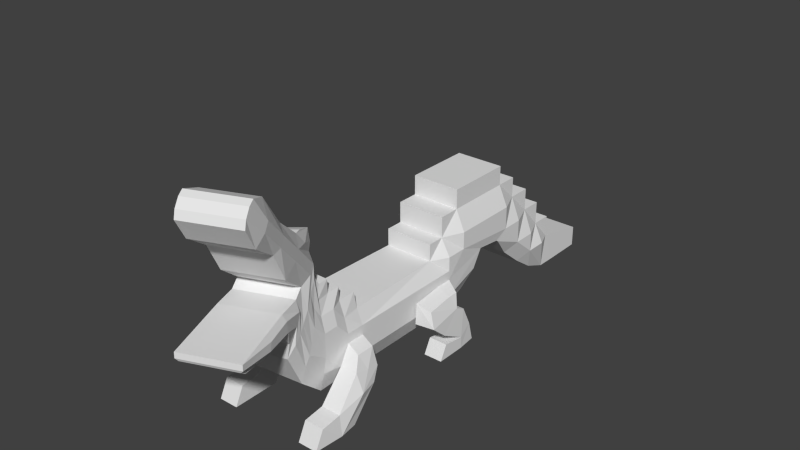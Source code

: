 # Source: croco.blend  (saved by Blender 2.69.0; exported with 4.5.12 LTS)
import bpy
from mathutils import Matrix  # noqa: F401  (used for matrix-valued properties, if any)

bpy.ops.wm.read_factory_settings(use_empty=True)
scene = bpy.context.scene
scene.name = 'Scene'

# ---- collections
col_collection_1 = bpy.data.collections.new('Collection 1'); scene.collection.children.link(col_collection_1)

# ---- world
world_world = bpy.data.worlds.new('World'); scene.world = world_world
world_world.color = (0.05088, 0.05088, 0.05088)
world_world.use_sun_shadow = False
world_world.sun_shadow_jitter_overblur = 0.0
world_world.cycles.sampling_method = 'MANUAL'
world_world.cycles.sample_map_resolution = 256

# ---- meshes
me_cube_001 = bpy.data.meshes.new('Cube.001')
me_cube_001.from_pydata([(0.976, 1.366, 0.5908), (0.976, -0.6999, 0.5908), (0.7077, 1.366, 1.0), (0.8035, -0.6999, 1.0), (0.976, 1.714, 0.5908), (0.976, 1.714, 1.0), (0.7077, 1.366, 1.499), (0.7077, 1.714, 1.499), (0.976, 2.146, 1.0), (0.976, 2.146, 1.499), (0.7077, 1.714, 2.101), (0.7077, 2.146, 2.101), (0.976, 3.515, 1.499), (0.7077, 3.515, 2.101), (0.7077, 2.146, 2.668), (0.7077, 3.515, 2.668), (0.7077, 3.965, 1.499), (0.7077, 3.965, 2.101), (0.976, 3.515, 0.8366), (0.976, 3.965, 0.8366), (0.7077, 4.445, 1.499), (0.7077, 4.445, 0.8366), (0.976, 3.965, 0.1487), (0.976, 4.445, 0.1487), (0.7077, 4.883, 0.8366), (0.7077, 4.883, 0.1487), (0.976, 4.445, -0.4188), (0.976, 4.883, -0.4188), (0.7077, 5.303, 0.1487), (0.7077, 5.303, -0.4956), (0.6994, 5.2, -1.469), (0.7077, 5.62, -1.469), (0.7077, 6.437, -0.8584), (0.7077, 6.437, -1.469), (0.976, -1.061, 0.5908), (0.8691, -1.061, 1.0), (0.7077, -0.6999, 1.428), (0.7077, -1.061, 1.428), (0.7077, -1.572, -0.7865), (0.976, -1.613, 0.5737), (0.976, -1.319, 0.5828), (0.7077, -1.279, -0.7774), (0.976, -1.3, -0.1933), (0.976, -1.319, 0.3156), (0.8691, -1.319, 1.42), (0.976, -1.319, 0.992), (0.976, 1.367, 0.3236), (0.976, -0.6992, 0.3236), (0.976, 1.715, 0.3236), (0.9103, 2.757, 0.6469), (0.9103, 3.279, 0.5695), (0.976, -1.06, 0.3236), (0.9103, 3.332, 0.5156), (0.7077, 3.782, -0.1723), (0.7077, 4.262, -0.7398), (0.7077, 4.7, -1.179), (0.976, 1.469, -0.1853), (0.976, -0.6807, -0.1853), (0.976, 1.733, -0.1853), (0.9103, 2.545, 0.138), (0.976, -1.042, -0.1853), (0.7077, 1.407, -0.7694), (0.7077, -0.6594, -0.7694), (0.7077, 1.755, -0.7694), (0.7077, 2.343, -0.4461), (0.7077, -1.021, -0.7694), (0.8691, -1.594, -0.2024), (0.976, -1.612, 0.3065), (0.8691, -1.613, 1.411), (0.976, -1.613, 0.9829), (0.7077, -1.067, 1.809), (0.7077, -1.325, 1.801), (0.7733, -1.619, 1.792), (0.7077, -1.331, 2.182), (0.7077, -1.529, 2.173), (0.7549, -2.043, -0.1974), (1.011, -1.954, 0.9413), (0.9185, -2.051, 0.3427), (1.02, -2.014, 0.6887), (0.8748, -1.77, 1.732), (0.9963, -1.86, 1.328), (0.8621, -1.688, 2.095), (0.6889, -1.619, 2.457), (0.927, -2.445, 0.8592), (1.047, -2.143, 1.631), (1.079, -2.356, 1.242), (1.08, -2.239, 1.452), (0.9015, -1.859, 2.192), (0.9971, -1.996, 1.905), (0.8564, -1.726, 2.451), (0.647, -1.621, 2.709), (1.064, -2.477, 1.356), (1.018, -2.26, 2.351), (1.136, -2.348, 1.752), (1.141, -2.276, 2.097), (0.8844, -1.827, 2.669), (0.9057, -2.063, 2.504), (0.8147, -1.706, 2.864), (0.5792, -1.631, 3.058), (1.172, -2.329, 3.427), (1.186, -2.567, 3.1), (1.102, -2.208, 3.622), (0.8252, -2.06, 3.842), (1.422, -2.781, 4.106), (1.388, -2.919, 3.993), (1.353, -2.659, 4.3), (1.124, -2.582, 4.495), (1.687, -3.242, 4.803), (1.681, -3.432, 4.54), (1.617, -3.121, 4.997), (1.404, -3.072, 5.441), (1.804, -3.646, 5.371), (1.831, -3.692, 5.158), (1.734, -3.525, 5.566), (1.665, -3.403, 5.648), (1.191, -2.7, 1.706), (1.289, -2.747, 2.398), (1.372, -2.694, 1.931), (1.389, -2.722, 2.243), (1.573, -3.366, 1.809), (1.591, -3.275, 2.392), (1.714, -3.29, 2.027), (1.691, -3.25, 2.237), (1.887, -3.914, 2.01), (2.028, -4.037, 2.383), (1.954, -4.031, 2.148), (2.029, -4.039, 2.228), (1.38, 1.367, 0.182), (1.38, 1.569, 0.182), (1.52, 1.469, -0.1853), (1.396, 1.587, -0.1853), (1.033, 0.7145, 0.269), (1.033, 0.6839, -0.3227), (1.437, 0.7728, 0.1275), (1.577, 0.7423, -0.3227), (0.976, 1.673, -0.3228), (1.52, 1.673, -0.3228), (1.033, 1.059, -0.7186), (1.577, 1.059, -0.7186), (0.976, 1.866, -0.9035), (1.52, 1.866, -0.9035), (1.033, 1.573, -1.129), (1.577, 1.573, -1.129), (0.976, 1.968, -1.46), (1.52, 1.968, -1.46), (1.033, 1.571, -1.462), (1.577, 1.571, -1.462), (1.033, 1.116, -1.039), (1.577, 1.116, -1.039), (1.033, 0.9616, -1.459), (1.577, 0.9616, -1.459), (1.407, -0.7923, 0.231), (1.407, -1.153, 0.231), (1.54, -0.7737, -0.2778), (1.578, -1.042, -0.1853), (1.077, -1.328, -0.08735), (1.077, -0.9486, -0.5962), (1.077, -1.31, -0.5962), (1.568, -1.328, -0.08735), (1.643, -0.9486, -0.5962), (1.759, -1.31, -0.5962), (1.077, -1.819, -0.8781), (1.077, -1.456, -1.455), (1.077, -1.817, -1.455), (1.643, -1.819, -0.8781), (1.643, -1.456, -1.455), (1.711, -1.817, -1.455), (1.077, -2.223, -0.9521), (1.077, -2.396, -1.458), (1.643, -2.223, -0.9521), (1.643, -2.396, -1.458), (0.7632, -1.828, 3.45), (0.1049, -1.763, 3.058), (0.3509, -2.193, 3.842), (0.2279, -1.978, 3.45), (0.5481, -1.576, 3.252), (0.7508, -1.93, 3.832), (0.5833, -1.638, 3.668), (0.09862, -1.752, 3.249), (0.2728, -2.056, 3.786), (0.1338, -1.814, 3.621), (-0.976, 1.366, 0.5908), (-0.976, -0.6999, 0.5908), (-0.7077, 1.366, 1.0), (-0.8035, -0.6999, 1.0), (-0.976, 1.714, 0.5908), (-0.976, 1.714, 1.0), (-0.7077, 1.366, 1.499), (-0.7077, 1.714, 1.499), (-0.976, 2.146, 1.0), (-0.976, 2.146, 1.499), (-0.7077, 1.714, 2.101), (-0.7077, 2.146, 2.101), (-0.976, 3.515, 1.499), (-0.7077, 3.515, 2.101), (-0.7077, 2.146, 2.668), (-0.7077, 3.515, 2.668), (-0.7077, 3.965, 1.499), (-0.7077, 3.965, 2.101), (-0.976, 3.515, 0.8366), (-0.976, 3.965, 0.8366), (-0.7077, 4.445, 1.499), (-0.7077, 4.445, 0.8366), (-0.976, 3.965, 0.1487), (-0.976, 4.445, 0.1487), (-0.7077, 4.883, 0.8366), (-0.7077, 4.883, 0.1487), (-0.976, 4.445, -0.4188), (-0.976, 4.883, -0.4188), (-0.7077, 5.303, 0.1487), (-0.7077, 5.303, -0.4956), (-0.6994, 5.2, -1.469), (-0.7077, 5.62, -1.469), (-0.7077, 6.437, -0.8584), (-0.7077, 6.437, -1.469), (-0.976, -1.061, 0.5908), (-0.8691, -1.061, 1.0), (-0.7077, -0.6999, 1.428), (-0.7077, -1.061, 1.428), (-0.0001338, -1.572, -0.7865), (-0.7077, -1.572, -0.7865), (-0.976, -1.613, 0.5737), (-0.976, -1.319, 0.5828), (-0.7077, -1.279, -0.7774), (-0.0001338, -1.279, -0.7774), (-0.976, -1.3, -0.1933), (-0.976, -1.319, 0.3156), (-0.8691, -1.319, 1.42), (-0.976, -1.319, 0.992), (-0.976, 1.367, 0.3236), (-0.976, -0.6992, 0.3236), (-0.976, 1.715, 0.3236), (-0.9103, 2.757, 0.6469), (-0.9103, 3.279, 0.5695), (-0.976, -1.06, 0.3236), (-0.9103, 3.332, 0.5156), (-0.7077, 3.782, -0.1723), (-0.7077, 4.262, -0.7398), (-0.7077, 4.7, -1.179), (-0.976, 1.469, -0.1853), (-0.976, -0.6807, -0.1853), (-0.976, 1.733, -0.1853), (-0.9103, 2.545, 0.138), (-0.976, -1.042, -0.1853), (-0.7077, 1.407, -0.7694), (-0.7077, -0.6594, -0.7694), (-0.7077, 1.755, -0.7694), (-0.7077, 2.343, -0.4461), (-0.7077, -1.021, -0.7694), (-0.8691, -1.594, -0.2024), (-0.976, -1.612, 0.3065), (-0.8691, -1.613, 1.411), (-0.976, -1.613, 0.9829), (-0.7077, -1.067, 1.809), (-0.7077, -1.325, 1.801), (-0.7733, -1.619, 1.792), (-0.7077, -1.331, 2.182), (-0.0001338, -1.331, 2.182), (-0.7077, -1.529, 2.173), (-0.0001338, -1.529, 2.173), (0.05118, -2.096, -0.1974), (-0.6522, -2.15, -0.1974), (-0.9298, -2.1, 0.9413), (-0.8095, -2.182, 0.3427), (-0.9204, -2.161, 0.6887), (-0.8533, -1.901, 1.732), (-0.9443, -2.007, 1.328), (-0.866, -1.819, 2.095), (-0.7182, -1.725, 2.457), (-0.0148, -1.672, 2.457), (0.2383, -2.559, 0.8592), (-0.4502, -2.673, 0.8592), (-0.8062, -2.46, 1.631), (-0.6357, -2.639, 1.242), (-0.7738, -2.555, 1.452), (-0.8045, -2.141, 2.192), (-0.8562, -2.313, 1.905), (-0.8496, -2.009, 2.451), (-0.7302, -1.849, 2.709), (-0.04169, -1.735, 2.709), (0.4066, -2.66, 1.356), (-0.2504, -2.844, 1.356), (0.293, -2.462, 2.351), (-0.432, -2.664, 2.351), (-0.464, -2.807, 1.752), (-0.5053, -2.735, 2.097), (-0.762, -2.287, 2.669), (-0.5445, -2.468, 2.504), (0.1805, -2.265, 2.504), (-0.8317, -2.165, 2.864), (-0.7351, -1.997, 3.058), (-0.07808, -1.814, 3.058), (-0.4745, -2.789, 3.427), (-0.25, -2.968, 3.1), (0.468, -2.767, 3.1), (-0.5442, -2.667, 3.622), (-0.4891, -2.427, 3.842), (0.168, -2.244, 3.842), (-0.2101, -3.236, 4.106), (-0.04842, -3.32, 3.993), (0.6695, -3.119, 3.993), (-0.2798, -3.114, 4.3), (-0.1902, -2.949, 4.495), (0.4668, -2.765, 4.495), (0.05431, -3.698, 4.803), (0.2453, -3.833, 4.54), (0.9632, -3.632, 4.54), (-0.01532, -3.576, 4.997), (0.09018, -3.438, 5.441), (0.7472, -3.255, 5.441), (0.3679, -4.047, 5.371), (1.086, -3.846, 5.371), (0.3943, -4.093, 5.158), (1.112, -3.893, 5.158), (0.2983, -3.925, 5.566), (1.016, -3.725, 5.566), (0.2288, -3.804, 5.648), (0.9468, -3.604, 5.648), (0.5342, -2.883, 1.706), (-0.1228, -3.066, 1.706), (0.5709, -2.947, 2.398), (-0.1471, -3.147, 2.398), (-0.2599, -3.149, 1.931), (-0.2436, -3.178, 2.243), (0.9155, -3.549, 1.809), (0.2585, -3.732, 1.809), (0.8732, -3.475, 2.392), (0.1553, -3.675, 2.392), (0.08141, -3.745, 2.027), (0.05876, -3.706, 2.237), (1.229, -4.097, 2.01), (0.5724, -4.28, 2.01), (1.309, -4.237, 2.383), (0.5915, -4.437, 2.383), (0.6396, -4.398, 2.148), (1.297, -4.214, 2.148), (0.5931, -4.44, 2.228), (1.311, -4.24, 2.228), (-1.38, 1.367, 0.182), (-1.38, 1.569, 0.182), (-1.52, 1.469, -0.1853), (-1.396, 1.587, -0.1853), (-1.033, 0.7145, 0.269), (-1.033, 0.6839, -0.3227), (-1.437, 0.7728, 0.1275), (-1.577, 0.7423, -0.3227), (-0.976, 1.673, -0.3228), (-1.52, 1.673, -0.3228), (-1.033, 1.059, -0.7186), (-1.577, 1.059, -0.7186), (-0.976, 1.866, -0.9035), (-1.52, 1.866, -0.9035), (-1.033, 1.573, -1.129), (-1.577, 1.573, -1.129), (-0.976, 1.968, -1.46), (-1.52, 1.968, -1.46), (-1.033, 1.571, -1.462), (-1.577, 1.571, -1.462), (-1.033, 1.116, -1.039), (-1.577, 1.116, -1.039), (-1.033, 0.9616, -1.459), (-1.577, 0.9616, -1.459), (-1.407, -0.7923, 0.231), (-1.407, -1.153, 0.231), (-1.54, -0.7737, -0.2778), (-1.578, -1.042, -0.1853), (-1.077, -1.328, -0.08735), (-1.077, -0.9486, -0.5962), (-1.077, -1.31, -0.5962), (-1.568, -1.328, -0.08735), (-1.643, -0.9486, -0.5962), (-1.759, -1.31, -0.5962), (-1.077, -1.819, -0.8781), (-1.077, -1.456, -1.455), (-1.077, -1.817, -1.455), (-1.643, -1.819, -0.8781), (-1.643, -1.456, -1.455), (-1.711, -1.817, -1.455), (-1.077, -2.223, -0.9521), (-1.077, -2.396, -1.458), (-1.643, -2.223, -0.9521), (-1.643, -2.396, -1.458), (-0.673, -2.229, 3.45), (-0.2608, -1.865, 3.058), (-0.01474, -2.295, 3.842), (0.04494, -2.029, 3.45), (-0.1378, -2.08, 3.45), (-0.7662, -1.943, 3.252), (-0.5635, -2.297, 3.832), (-0.731, -2.004, 3.668), (-0.267, -1.854, 3.249), (-0.09287, -2.158, 3.786), (-0.2318, -1.916, 3.621)], [], [(2, 3, 1, 0), (60, 51, 43, 42), (2, 0, 4, 5), (2, 5, 7, 6), (7, 5, 8, 9), (18, 12, 9, 8), (4, 8, 5), (7, 9, 11, 10), (11, 9, 12, 13), (13, 12, 16, 17), (11, 13, 15, 14), (26, 23, 22), (16, 12, 18, 19), (16, 19, 21, 20), (1, 34, 51, 47), (21, 19, 22, 23), (21, 23, 25, 24), (25, 23, 26, 27), (25, 27, 29, 28), (27, 26, 30), (25, 28, 209, 206), (29, 27, 30, 31), (29, 31, 33, 32), (1, 3, 35, 34), (35, 3, 36, 37), (7, 10, 191, 188), (38, 66, 77, 75), (67, 39, 76, 78), (51, 34, 40, 43), (34, 35, 45, 40), (68, 44, 71, 72), (35, 37, 44, 45), (42, 43, 67, 66), (45, 44, 68, 69), (26, 54, 55, 30), (19, 18, 22), (22, 18, 52, 53), (65, 60, 42, 41), (152, 51, 155, 158), (18, 8, 49, 50), (4, 0, 46, 48), (8, 4, 48, 49), (0, 1, 47, 46), (26, 22, 53, 54), (52, 18, 50), (57, 60, 65, 62), (129, 134, 138, 136), (49, 48, 58, 59), (46, 47, 57, 56), (58, 56, 61, 63), (59, 58, 63, 64), (56, 57, 62, 61), (224, 41, 38, 219), (41, 42, 66, 38), (43, 40, 39, 67), (40, 45, 69, 39), (39, 69, 80, 76), (44, 37, 70, 71), (73, 257, 259, 74), (72, 71, 73, 74), (256, 257, 254), (80, 79, 87, 88), (75, 77, 85, 83), (78, 76, 84, 86), (79, 81, 89, 87), (76, 80, 88, 84), (72, 74, 82, 81), (74, 259, 269, 82), (219, 38, 75, 260), (66, 67, 78, 77), (69, 68, 79, 80), (68, 72, 81, 79), (85, 86, 94, 93), (270, 83, 91, 280), (90, 279, 291, 172, 98), (81, 82, 90, 89), (82, 269, 279, 90), (260, 75, 83, 270), (77, 78, 86, 85), (96, 288, 282, 92), (174, 385, 297, 173), (94, 92, 116, 118), (92, 282, 320, 116), (97, 98, 171, 102, 101), (84, 88, 96, 92), (87, 89, 97, 95), (86, 84, 92, 94), (83, 85, 93, 91), (88, 87, 95, 96), (89, 90, 98, 97), (102, 173, 297, 303, 106), (101, 102, 106, 105), (95, 97, 101, 99), (288, 96, 100, 294), (96, 95, 99, 100), (106, 303, 309, 110), (105, 106, 110, 109), (99, 101, 105, 103), (294, 100, 104, 300), (100, 99, 103, 104), (110, 309, 317, 114), (109, 110, 114, 113), (103, 105, 109, 107), (300, 104, 108, 306), (104, 103, 107, 108), (313, 112, 111, 311), (311, 111, 113, 315), (315, 113, 114, 317), (107, 109, 113, 111), (306, 108, 112, 313), (108, 107, 111, 112), (118, 116, 120, 122), (116, 320, 326, 120), (91, 93, 117, 115), (280, 91, 115, 318), (93, 94, 118, 117), (122, 120, 124, 126), (120, 326, 332, 124), (115, 117, 121, 119), (318, 115, 119, 324), (117, 118, 122, 121), (126, 337, 335, 125), (125, 335, 330, 123), (124, 332, 337, 126), (119, 121, 125, 123), (324, 119, 123, 330), (121, 122, 126, 125), (128, 127, 129, 130), (58, 48, 128, 130), (56, 58, 130, 129), (48, 46, 127, 128), (131, 132, 134, 133), (127, 46, 131, 133), (129, 127, 133, 134), (46, 56, 132, 131), (136, 138, 142, 140), (132, 56, 135, 137), (134, 132, 137, 138), (56, 129, 136, 135), (140, 142, 146, 144), (137, 135, 139, 141), (138, 137, 141, 142), (135, 136, 140, 139), (143, 144, 146, 145), (141, 139, 143, 145), (141, 145, 149, 147), (139, 140, 144, 143), (148, 147, 149, 150), (146, 142, 148, 150), (145, 146, 150, 149), (142, 141, 147, 148), (151, 152, 154, 153), (57, 153, 159, 156), (47, 51, 152, 151), (57, 47, 151, 153), (158, 155, 161, 164), (156, 159, 165, 162), (154, 152, 158, 160), (153, 154, 160, 159), (51, 60, 157, 155), (60, 57, 156, 157), (163, 166, 170, 168), (163, 162, 165, 166), (160, 158, 164, 166), (159, 160, 166, 165), (155, 157, 163, 161), (157, 156, 162, 163), (167, 168, 170, 169), (164, 161, 167, 169), (166, 164, 169, 170), (161, 163, 168, 167), (174, 173, 179, 180), (172, 174, 180, 178), (172, 291, 385, 174), (177, 180, 179, 176), (175, 178, 180, 177), (173, 102, 176, 179), (98, 172, 178, 175), (171, 98, 175, 177), (102, 171, 177, 176), (183, 181, 182, 184), (243, 225, 226, 234), (6, 7, 188, 187), (183, 186, 185, 181), (2, 6, 187, 183), (183, 187, 188, 186), (188, 190, 189, 186), (3, 2, 183, 184), (199, 189, 190, 193), (185, 186, 189), (36, 3, 184, 217), (188, 191, 192, 190), (192, 194, 193, 190), (36, 217, 218, 37), (194, 198, 197, 193), (16, 20, 201, 197), (192, 195, 196, 194), (17, 16, 197, 198), (13, 17, 198, 194), (15, 13, 194, 196), (207, 203, 204), (197, 200, 199, 193), (197, 201, 202, 200), (182, 230, 234, 215), (14, 15, 196, 195), (11, 14, 195, 192), (202, 204, 203, 200), (202, 205, 206, 204), (24, 25, 206, 205), (10, 11, 192, 191), (206, 208, 207, 204), (206, 209, 210, 208), (208, 211, 207), (21, 24, 205, 202), (20, 21, 202, 201), (210, 212, 211, 208), (210, 213, 214, 212), (28, 29, 210, 209), (182, 215, 216, 184), (70, 37, 218, 253), (216, 218, 217, 184), (71, 70, 253, 254), (220, 261, 263, 249), (250, 264, 262, 221), (234, 226, 222, 215), (215, 222, 228, 216), (251, 255, 254, 227), (216, 228, 227, 218), (225, 249, 250, 226), (228, 252, 251, 227), (207, 211, 238, 237), (200, 203, 199), (203, 236, 235, 199), (248, 223, 225, 243), (363, 369, 366, 234), (199, 233, 232, 189), (185, 231, 229, 181), (189, 232, 231, 185), (181, 229, 230, 182), (59, 242, 232, 49), (50, 49, 232, 233), (50, 233, 235, 52), (53, 52, 235, 236), (207, 237, 236, 203), (235, 233, 199), (54, 53, 236, 237), (240, 245, 248, 243), (55, 54, 237, 238), (340, 347, 349, 345), (232, 242, 241, 231), (229, 239, 240, 230), (55, 238, 211, 30), (31, 30, 211, 212), (33, 31, 212, 214), (32, 33, 214, 213), (29, 32, 213, 210), (241, 246, 244, 239), (242, 247, 246, 241), (239, 244, 245, 240), (224, 219, 220, 223), (223, 220, 249, 225), (226, 250, 221, 222), (222, 221, 252, 228), (71, 254, 257), (221, 262, 266, 252), (227, 254, 253, 218), (256, 258, 259, 257), (255, 258, 256, 254), (73, 71, 257), (266, 276, 275, 265), (261, 271, 273, 263), (264, 274, 272, 262), (265, 275, 277, 267), (262, 272, 276, 266), (255, 267, 268, 258), (258, 268, 269, 259), (219, 260, 261, 220), (249, 263, 264, 250), (252, 266, 265, 251), (251, 265, 267, 255), (273, 284, 285, 274), (270, 280, 281, 271), (278, 290, 383, 291, 279), (267, 277, 278, 268), (268, 278, 279, 269), (260, 270, 271, 261), (263, 273, 274, 264), (287, 283, 282, 288), (386, 384, 297, 385), (285, 323, 321, 283), (283, 321, 320, 282), (289, 295, 296, 382, 290), (272, 283, 287, 276), (275, 286, 289, 277), (274, 285, 283, 272), (271, 281, 284, 273), (276, 287, 286, 275), (277, 289, 290, 278), (296, 302, 303, 297, 384), (295, 301, 302, 296), (286, 292, 295, 289), (288, 294, 293, 287), (287, 293, 292, 286), (302, 308, 309, 303), (301, 307, 308, 302), (292, 298, 301, 295), (294, 300, 299, 293), (293, 299, 298, 292), (308, 316, 317, 309), (307, 314, 316, 308), (298, 304, 307, 301), (300, 306, 305, 299), (299, 305, 304, 298), (313, 311, 310, 312), (311, 315, 314, 310), (315, 317, 316, 314), (304, 310, 314, 307), (306, 313, 312, 305), (305, 312, 310, 304), (323, 329, 327, 321), (321, 327, 326, 320), (281, 319, 322, 284), (280, 318, 319, 281), (284, 322, 323, 285), (329, 336, 333, 327), (327, 333, 332, 326), (319, 325, 328, 322), (318, 324, 325, 319), (322, 328, 329, 323), (336, 334, 335, 337), (334, 331, 330, 335), (333, 336, 337, 332), (325, 331, 334, 328), (324, 330, 331, 325), (328, 334, 336, 329), (339, 341, 340, 338), (241, 341, 339, 231), (239, 340, 341, 241), (231, 339, 338, 229), (342, 344, 345, 343), (338, 344, 342, 229), (340, 345, 344, 338), (229, 342, 343, 239), (347, 351, 353, 349), (343, 348, 346, 239), (345, 349, 348, 343), (239, 346, 347, 340), (351, 355, 357, 353), (348, 352, 350, 346), (349, 353, 352, 348), (346, 350, 351, 347), (354, 356, 357, 355), (352, 356, 354, 350), (352, 358, 360, 356), (350, 354, 355, 351), (359, 361, 360, 358), (357, 361, 359, 353), (356, 360, 361, 357), (353, 359, 358, 352), (362, 364, 365, 363), (240, 367, 370, 364), (230, 362, 363, 234), (240, 364, 362, 230), (369, 375, 372, 366), (367, 373, 376, 370), (365, 371, 369, 363), (364, 370, 371, 365), (234, 366, 368, 243), (243, 368, 367, 240), (374, 379, 381, 377), (374, 377, 376, 373), (371, 377, 375, 369), (370, 376, 377, 371), (366, 372, 374, 368), (368, 374, 373, 367), (378, 380, 381, 379), (375, 380, 378, 372), (377, 381, 380, 375), (372, 378, 379, 374), (386, 392, 391, 384), (383, 390, 392, 386), (383, 386, 385, 291), (389, 388, 391, 392), (387, 389, 392, 390), (384, 391, 388, 296), (290, 387, 390, 383), (382, 389, 387, 290), (296, 388, 389, 382), (64, 247, 242, 59), (64, 63, 246, 247), (61, 244, 246, 63), (61, 62, 245, 244), (65, 248, 245, 62), (223, 248, 224), (41, 224, 65), (248, 65, 224)])
_uv = me_cube_001.uv_layers.new(name='UVMap')
_uv.uv.foreach_set('vector', [0.6952, -0.8767, 0.1379, 0.4324, -0.1278, 0.3332, 0.426, -0.9694, -0.7115, 0.3389, -0.3938, 0.4883, -0.4681, 0.6489, -0.7858, 0.4996, 0.6952, -0.8767, 0.426, -0.9694, 0.5193, -1.189, 0.7787, -1.078, 0.6952, -0.8767, 0.7787, -1.078, 1.105, -0.9613, 1.011, -0.7418, 1.105, -0.9613, 0.7787, -1.078, 0.8946, -1.351, 1.211, -1.216, 1.158, -2.257, 1.578, -2.078, 1.211, -1.216, 0.8946, -1.351, 0.5193, -1.189, 0.8946, -1.351, 0.7787, -1.078, 1.105, -0.9613, 1.211, -1.216, 1.602, -1.071, 1.486, -0.7985, 1.602, -1.071, 1.211, -1.216, 1.578, -2.078, 1.969, -1.934, 1.969, -1.934, 1.578, -2.078, 1.708, -2.38, 2.09, -2.217, 1.602, -1.071, 1.969, -1.934, 2.329, -1.78, 1.962, -0.9174, 0.6112, -3.183, 0.971, -3.03, 0.8423, -2.727, 1.708, -2.38, 1.578, -2.078, 1.158, -2.257, 1.278, -2.541, 1.708, -2.38, 1.278, -2.541, 1.417, -2.862, 1.837, -2.683, -0.1278, 0.3332, -0.2246, 0.5609, -0.3938, 0.4883, -0.297, 0.2605, 1.417, -2.862, 1.278, -2.541, 0.8423, -2.727, 0.971, -3.03, 1.417, -2.862, 0.971, -3.03, 1.098, -3.324, 1.534, -3.138, 1.098, -3.324, 0.971, -3.03, 0.6112, -3.183, 0.7286, -3.46, 1.098, -3.324, 0.7286, -3.46, 0.8023, -3.763, 1.211, -3.589, 0.7286, -3.46, 0.6112, -3.183, 0.158, -3.962, 5.319, -1.53, 5.609, -1.53, 5.609, -0.5546, 5.319, -0.5545, 0.8023, -3.763, 0.7286, -3.46, 0.158, -3.962, 0.2703, -4.226, 0.8023, -3.763, 0.2703, -4.226, 0.4895, -4.742, 0.8763, -4.577, -0.1278, 0.3332, 0.1379, 0.4324, 0.03872, 0.6645, -0.2246, 0.5609, 0.03872, 0.6645, 0.1379, 0.4324, 0.4127, 0.5417, 0.3159, 0.7694, 4.795, 5.227, 4.381, 5.224, 4.381, 4.257, 4.795, 4.26, -1.225, 0.4928, -0.8663, 0.675, -0.6453, 1.114, -0.9795, 0.9522, -0.5526, 0.8315, -0.3834, 0.9042, -0.2429, 1.221, -0.4196, 1.191, -0.3938, 0.4883, -0.2246, 0.5609, -0.2989, 0.7216, -0.4681, 0.6489, -0.2246, 0.5609, 0.03872, 0.6645, -0.03949, 0.8323, -0.2989, 0.7216, 0.1513, 1.123, 0.2357, 0.9408, 0.482, 1.037, 0.3951, 1.224, 0.03872, 0.6645, 0.3159, 0.7694, 0.2357, 0.9408, -0.03949, 0.8323, -0.7858, 0.4996, -0.4681, 0.6489, -0.5526, 0.8315, -0.8663, 0.675, -0.03949, 0.8323, 0.2357, 0.9408, 0.1513, 1.123, -0.1239, 1.015, 0.6112, -3.183, 0.3685, -3.173, 0.2073, -3.568, 0.158, -3.962, 1.278, -2.541, 1.158, -2.257, 0.8423, -2.727, 0.8423, -2.727, 1.158, -2.257, 0.9077, -2.234, 0.5996, -2.717, -1.066, 0.1496, -0.7115, 0.3389, -0.7858, 0.4996, -1.141, 0.3102, 5.097, 2.8, 5.383, 2.73, 5.338, 3.024, 5.003, 3.026, 1.158, -2.257, 0.8946, -1.351, 0.8367, -1.835, 0.9278, -2.186, 0.5193, -1.189, 0.426, -0.9694, 0.2568, -1.042, 0.3501, -1.262, 0.8946, -1.351, 0.5193, -1.189, 0.3501, -1.262, 0.8367, -1.835, 0.426, -0.9694, -0.1278, 0.3332, -0.297, 0.2605, 0.2568, -1.042, 0.6112, -3.183, 0.8423, -2.727, 0.5996, -2.717, 0.3685, -3.173, 0.9077, -2.234, 1.158, -2.257, 0.9278, -2.186, -0.6147, 0.1112, -0.7115, 0.3389, -1.066, 0.1496, -0.9695, -0.07813, -0.3641, 3.841, 0.1471, 3.839, -0.01468, 4.148, -0.483, 3.96, 0.8367, -1.835, 0.3501, -1.262, 0.03243, -1.411, 0.4573, -1.84, 0.2568, -1.042, -0.297, 0.2605, -0.6147, 0.1112, -0.0384, -1.244, 0.03243, -1.411, -0.0384, -1.244, -0.4157, -1.381, -0.3224, -1.6, 0.4573, -1.84, 0.03243, -1.411, -0.3224, -1.6, 0.0403, -1.884, -0.0384, -1.244, -0.6147, 0.1112, -0.9695, -0.07813, -0.4157, -1.381, 2.818, 0.3726, 3.306, 0.372, 3.306, 0.5741, 2.818, 0.5746, -1.141, 0.3102, -0.7858, 0.4996, -0.8663, 0.675, -1.225, 0.4928, -0.4681, 0.6489, -0.2989, 0.7216, -0.3834, 0.9042, -0.5526, 0.8315, -0.2989, 0.7216, -0.03949, 0.8323, -0.1239, 1.015, -0.3834, 0.9042, -0.3834, 0.9042, -0.1239, 1.015, 0.02765, 1.265, -0.2429, 1.221, 0.2357, 0.9408, 0.3159, 0.7694, 0.5563, 0.8762, 0.482, 1.037, 1.261, 4.515, 1.261, 5.003, 1.124, 5.003, 1.124, 4.515, 0.3951, 1.224, 0.482, 1.037, 0.7218, 1.143, 0.6628, 1.266, 5.383, 3.587, 5.383, 3.101, 5.643, 3.59, 0.02765, 1.265, 0.3123, 1.31, 0.5791, 1.492, 0.3573, 1.507, -0.9795, 0.9522, -0.6453, 1.114, -0.1625, 1.561, -0.4238, 1.503, -0.4196, 1.191, -0.2429, 1.221, 0.1422, 1.529, 0.001683, 1.543, 0.3123, 1.31, 0.5648, 1.355, 0.7806, 1.475, 0.5791, 1.492, -0.2429, 1.221, 0.02765, 1.265, 0.3573, 1.507, 0.1422, 1.529, 0.3951, 1.224, 0.6628, 1.266, 0.8194, 1.398, 0.5648, 1.355, 3.534, -2.32, 3.059, -2.218, 2.999, -2.418, 3.476, -2.515, 3.039, 0.9861, 3.519, 1.047, 3.455, 1.429, 2.974, 1.365, -0.8663, 0.675, -0.5526, 0.8315, -0.4196, 1.191, -0.6453, 1.114, -0.1239, 1.015, 0.1513, 1.123, 0.3123, 1.31, 0.02765, 1.265, 0.1513, 1.123, 0.3951, 1.224, 0.5648, 1.355, 0.3123, 1.31, -0.1625, 1.561, 0.001683, 1.543, 0.3985, 1.745, 0.1607, 1.697, 2.963, 2.078, 3.44, 2.143, 3.484, 2.492, 3.023, 2.426, 3.414, -2.678, 2.942, -2.589, 2.864, -2.823, 2.991, -2.845, 3.32, -2.902, 3.635, -2.304, 3.476, -2.515, 3.414, -2.678, 3.58, -2.545, 3.476, -2.515, 2.999, -2.418, 2.942, -2.589, 3.414, -2.678, 2.974, 1.365, 3.455, 1.429, 3.44, 2.143, 2.963, 2.078, -0.6453, 1.114, -0.4196, 1.191, 0.001683, 1.543, -0.1625, 1.561, 4.313, 0.7347, 3.809, 0.8604, 3.811, 0.7088, 4.315, 0.5831, 3.004, -3.144, 2.877, -3.122, 2.889, -3.421, 3.016, -3.443, 0.3985, 1.745, 0.5684, 1.795, 0.4579, 2.134, 0.3627, 2.083, 4.315, 0.5831, 3.811, 0.7088, 3.812, 0.3224, 4.311, 0.1979, 3.499, -2.813, 3.32, -2.902, 3.375, -3.208, 3.345, -3.499, 3.549, -3.406, 0.1422, 1.529, 0.3573, 1.507, 0.7225, 1.706, 0.5684, 1.795, 0.5791, 1.492, 0.7806, 1.475, 1.05, 1.571, 0.8912, 1.6, 0.001683, 1.543, 0.1422, 1.529, 0.5684, 1.795, 0.3985, 1.745, -0.4238, 1.503, -0.1625, 1.561, 0.1607, 1.697, -0.1223, 1.666, 0.3573, 1.507, 0.5791, 1.492, 0.8912, 1.6, 0.7225, 1.706, 3.58, -2.545, 3.414, -2.678, 3.32, -2.902, 3.499, -2.813, 3.345, -3.499, 3.016, -3.443, 2.889, -3.421, 2.96, -3.947, 3.416, -4.025, 3.549, -3.406, 3.345, -3.499, 3.416, -4.025, 3.589, -3.935, 0.8912, 1.6, 1.05, 1.571, 1.385, 2.112, 1.227, 2.141, 4.548, -2.635, 4.548, -3.154, 4.948, -3.246, 4.948, -2.733, 0.7225, 1.706, 0.8912, 1.6, 1.227, 2.141, 0.9547, 2.203, 3.416, -4.025, 2.96, -3.947, 2.981, -4.663, 3.437, -4.742, 3.589, -3.935, 3.416, -4.025, 3.437, -4.742, 3.635, -4.48, 1.227, 2.141, 1.385, 2.112, 1.685, 2.597, 1.527, 2.626, -3.341, 4.236, -3.341, 4.745, -3.94, 4.855, -3.94, 4.346, 0.9547, 2.203, 1.227, 2.141, 1.527, 2.626, 1.419, 2.68, 4.903, 2.368, 4.903, 1.898, 5.178, 1.966, 5.178, 2.479, 1.994, 3.094, 2.296, 3.169, 2.329, 3.451, 2.241, 3.51, 1.527, 2.626, 1.685, 2.597, 1.994, 3.094, 1.835, 3.123, 4.903, 1.889, 4.903, 2.403, 4.496, 2.503, 4.496, 1.989, 1.419, 2.68, 1.527, 2.626, 1.835, 3.123, 1.618, 3.171, -2.304, 4.317, -2.304, 4.826, -2.452, 4.813, -2.452, 4.304, -2.452, 4.304, -2.452, 4.813, -2.592, 4.778, -2.592, 4.269, 5.269, 1.989, 5.269, 2.503, 5.178, 2.479, 5.178, 1.966, 1.835, 3.123, 1.994, 3.094, 2.241, 3.51, 2.083, 3.539, -1.89, 4.236, -1.89, 4.745, -2.304, 4.826, -2.304, 4.317, 1.618, 3.171, 1.835, 3.123, 2.083, 3.539, 1.935, 3.512, 0.3627, 2.083, 0.4579, 2.134, 0.3012, 2.485, 0.206, 2.434, 4.311, 0.1979, 3.812, 0.3224, 3.814, -0.09647, 4.312, -0.221, -0.1223, 1.666, 0.1607, 1.697, 0.1731, 1.979, 0.0354, 1.91, 3.023, 2.426, 3.484, 2.492, 3.519, 2.73, 3.057, 2.664, 0.1607, 1.697, 0.3985, 1.745, 0.3627, 2.083, 0.1731, 1.979, 0.206, 2.434, 0.3012, 2.485, 0.07588, 2.992, -0.02311, 2.952, 4.312, -0.221, 3.814, -0.09647, 3.816, -0.7008, 4.315, -0.8253, 0.0354, 1.91, 0.1731, 1.979, 0.06146, 2.404, -0.09154, 2.384, 4.092, -2.23, 3.636, -2.345, 3.635, -2.876, 4.091, -2.761, 0.1731, 1.979, 0.3627, 2.083, 0.206, 2.434, 0.06146, 2.404, 4.197, 4.3, 4.197, 4.809, 4.142, 4.817, 4.142, 4.351, 3.636, -3.412, 4.092, -3.297, 4.091, -3.201, 3.635, -3.315, 4.303, 4.3, 4.303, 4.809, 4.197, 4.809, 4.197, 4.3, -0.09154, 2.384, 0.06146, 2.404, -0.06925, 2.92, -0.123, 2.804, 4.091, -2.761, 3.635, -2.876, 3.635, -3.315, 4.091, -3.201, 0.06146, 2.404, 0.206, 2.434, -0.02311, 2.952, -0.06925, 2.92, -0.4894, 3.606, -0.3535, 3.58, -0.3641, 3.841, -0.453, 3.857, -1.225, 4.953, -1.225, 5.301, -1.493, 5.223, -1.504, 4.971, 3.894, 2.503, 3.894, 2.685, 3.604, 2.585, 3.519, 2.503, 3.482, 5.505, 3.465, 5.265, 3.742, 5.25, 3.752, 5.389, -4.682, 5.415, -4.731, 5.01, -4.357, 4.966, -4.414, 5.287, 3.742, 5.25, 3.465, 5.265, 3.472, 4.816, 3.752, 4.841, -0.3641, 3.841, -0.3535, 3.58, 0.05738, 3.539, 0.1471, 3.839, 1.768, 4.828, 1.783, 4.471, 2.329, 4.503, 2.213, 4.895, -0.483, 3.96, -0.01468, 4.148, -0.307, 4.493, -0.5374, 4.378, 2.329, 4.503, 1.783, 4.471, 1.671, 4.347, 2.145, 4.18, -4.357, 4.966, -4.731, 5.01, -4.726, 4.75, -4.357, 4.705, 0.2965, 4.742, 0.2965, 5.118, 0.1525, 5.117, 0.1525, 4.741, -0.5374, 4.378, -0.307, 4.493, -0.2627, 4.718, -0.5341, 4.768, 2.145, 4.18, 1.671, 4.347, 1.637, 3.928, 1.873, 3.824, -3.341, 4.855, -3.341, 5.23, -3.704, 5.233, -3.704, 4.857, 1.637, 5.324, 1.263, 5.32, 1.261, 4.905, 1.635, 4.908, 0.6949, 5.457, 0.3201, 5.436, 0.2965, 5.161, 0.6712, 5.182, 1.873, 3.824, 1.637, 3.928, 1.659, 3.539, 1.928, 3.602, 1.873, 3.824, 1.928, 3.602, 2.329, 3.699, 2.159, 3.956, 1.635, 4.908, 1.261, 4.905, 1.263, 4.515, 1.637, 4.518, 2.034, 5.279, 2.034, 4.907, 2.329, 4.895, 2.329, 5.267, -0.2627, 4.718, -0.307, 4.493, -0.01153, 4.372, 0.1471, 4.636, 0.6712, 5.182, 0.2965, 5.161, 0.3201, 4.741, 0.6949, 4.763, 4.937, -0.1792, 4.937, -0.5545, 5.254, -0.554, 5.254, -0.1787, 4.199, 4.3, 3.985, 4.175, 4.186, 3.959, 4.379, 3.998, -2.592, 4.517, -2.972, 4.458, -3.026, 4.259, -2.638, 4.264, 5.243, -3.469, 5.487, -3.419, 5.487, -3.116, 5.243, -3.166, -2.592, 4.517, -2.6, 4.866, -2.889, 4.808, -2.972, 4.458, 5.003, 3.026, 5.338, 3.024, 5.383, 3.588, 4.997, 3.59, -2.638, 4.264, -3.026, 4.259, -2.98, 3.727, -2.592, 3.732, 4.186, 3.959, 3.985, 4.175, 3.983, 3.918, 4.16, 3.613, 4.379, 3.998, 4.186, 3.959, 4.16, 3.613, 4.381, 3.744, 4.997, 4.257, 4.752, 4.006, 4.706, 3.666, 4.951, 3.917, 4.752, 4.006, 4.572, 4.171, 4.526, 3.831, 4.706, 3.666, 0.1471, 5.167, -0.2897, 5.167, -0.2427, 4.768, 0.1471, 4.768, 0.1471, 5.167, 0.1471, 5.416, -0.2427, 5.416, -0.2897, 5.167, 4.16, 3.613, 3.983, 3.918, 3.965, 3.275, 4.163, 2.929, 4.381, 3.744, 4.16, 3.613, 4.163, 2.929, 4.381, 3.057, 4.951, 3.917, 4.706, 3.666, 4.561, 2.996, 4.83, 3.29, 4.706, 3.666, 4.526, 3.831, 4.381, 3.161, 4.561, 2.996, -1.89, 5.212, -2.245, 5.226, -2.245, 4.839, -1.89, 4.826, -0.8135, 5.29, -0.8135, 4.901, -0.5374, 4.9, -0.5374, 5.29, 4.163, 2.929, 3.965, 3.275, 3.752, 3.091, 3.826, 2.73, 4.83, 3.29, 4.561, 2.996, 4.849, 2.73, 4.997, 3.067, 5.311, -1.797, 5.311, -1.481, 5.243, -1.568, 5.144, -1.759, 5.311, -2.112, 5.311, -1.797, 5.144, -1.759, 5.236, -2.004, 2.991, -2.845, 2.864, -2.823, 2.877, -3.122, 3.004, -3.144, -2.921, 4.914, -2.592, 4.866, -2.592, 5.063, -2.921, 5.15, 3.278, -3.022, 2.962, -2.971, 2.931, -3.23, 3.241, -3.311, -2.592, 5.173, -2.922, 5.254, -2.921, 5.15, -2.592, 5.063, 3.32, -2.902, 2.991, -2.845, 2.962, -2.971, 3.278, -3.022, 5.139, -1.789, 5.144, -1.481, 5.043, -1.577, 4.938, -1.848, 5.144, -2.104, 5.139, -1.789, 4.938, -1.848, 5.066, -2.052, -2.84, -0.08641, -3.091, 0.05331, -3.618, -1.241, -3.363, -1.368, -4.201, -1.255, -4.272, -1.415, -3.952, -1.557, -3.881, -1.398, -0.2977, 5.744, -0.5374, 5.744, -0.5374, 4.768, -0.2977, 4.768, -2.84, -0.08641, -2.74, 0.1658, -3.002, 0.2713, -3.091, 0.05331, 5.291, -2.116, 4.948, -2.119, 4.948, -3.085, 5.291, -3.083, -2.84, -0.08641, -2.521, -0.2151, -2.432, 0.002972, -2.74, 0.1658, -2.432, 0.002972, -2.311, 0.3078, -2.63, 0.4364, -2.74, 0.1658, 2.329, 2.73, 3.752, 2.796, 3.752, 3.771, 2.329, 3.838, -2.385, 1.336, -2.63, 0.4364, -2.311, 0.3078, -1.962, 1.165, -3.002, 0.2713, -2.74, 0.1658, -2.63, 0.4364, -3.341, 3.789, -3.049, 3.727, -3.049, 4.83, -3.341, 4.76, -2.432, 0.002972, -2.047, -0.1523, -1.937, 0.1184, -2.311, 0.3078, -1.937, 0.1184, -1.588, 0.9755, -1.962, 1.165, -2.311, 0.3078, 5.731, -4.45, 5.731, -3.474, 5.483, -3.474, 5.483, -4.449, -1.588, 0.9755, -1.473, 1.257, -1.858, 1.413, -1.962, 1.165, 5.152, -4.449, 5.483, -4.45, 5.483, -3.474, 5.152, -3.474, -1.937, 0.1184, -1.574, -0.02802, -1.225, 0.8291, -1.588, 0.9755, 4.795, 4.257, 5.205, 4.263, 5.205, 5.234, 4.795, 5.229, 5.205, 4.257, 5.515, 4.257, 5.515, 5.233, 5.205, 5.233, 4.937, 0.009067, 5.323, 0.01434, 5.323, 0.9861, 4.937, 0.9808, -2.95, 2.242, -2.71, 1.795, -2.587, 2.096, -1.858, 1.413, -2.27, 1.618, -2.385, 1.336, -1.962, 1.165, -1.858, 1.413, -1.735, 1.713, -2.158, 1.884, -2.27, 1.618, -3.618, -1.241, -3.789, -1.172, -3.881, -1.398, -3.71, -1.467, 1.637, 4.515, 0.6949, 4.515, 0.6949, 3.539, 1.637, 3.539, 3.752, 4.3, 4.142, 4.303, 4.142, 5.27, 3.752, 5.267, -2.158, 1.884, -2.587, 2.096, -2.71, 1.795, -2.27, 1.618, -2.158, 1.884, -2.046, 2.159, -2.486, 2.336, -2.587, 2.096, 3.283, 3.838, 3.752, 3.844, 3.752, 4.816, 3.283, 4.81, 5.589, -2.116, 5.291, -2.116, 5.291, -3.091, 5.589, -3.091, -2.486, 2.336, -2.838, 2.517, -2.95, 2.242, -2.587, 2.096, -2.486, 2.336, -2.379, 2.599, -2.791, 2.765, -2.838, 2.517, -2.838, 2.517, -3.439, 2.951, -2.95, 2.242, 5.269, 1.528, 5.57, 1.528, 5.57, 2.503, 5.269, 2.503, 2.329, 3.838, 2.78, 3.844, 2.78, 4.816, 2.329, 4.81, -2.791, 2.765, -3.332, 3.215, -3.439, 2.951, -2.838, 2.517, -2.791, 2.765, -2.733, 3.569, -3.123, 3.727, -3.332, 3.215, 3.283, 4.816, 2.844, 4.81, 2.844, 3.838, 3.283, 3.844, -3.618, -1.241, -3.71, -1.467, -3.453, -1.586, -3.363, -1.368, 5.584, 0.9861, 5.323, 0.9829, 5.323, 0.01114, 5.584, 0.01434, -3.453, -1.586, -3.186, -1.717, -3.093, -1.491, -3.363, -1.368, 4.132, -1.848, 4.31, -1.848, 4.31, -0.8724, 4.132, -0.8723, -4.731, -1.466, -4.504, -1.987, -4.161, -2.127, -4.357, -1.61, -4.032, -1.739, -3.93, -2.188, -3.753, -2.214, -3.862, -1.808, -3.881, -1.398, -3.952, -1.557, -3.781, -1.627, -3.71, -1.467, -3.71, -1.467, -3.781, -1.627, -3.52, -1.732, -3.453, -1.586, -3.331, -2.038, -3.092, -2.152, -3.014, -1.979, -3.25, -1.856, -3.453, -1.586, -3.52, -1.732, -3.25, -1.856, -3.186, -1.717, -4.272, -1.415, -4.357, -1.61, -4.032, -1.739, -3.952, -1.557, -3.52, -1.732, -3.6, -1.914, -3.331, -2.038, -3.25, -1.856, -2.95, 2.242, -3.439, 2.951, -3.381, 2.564, -3.212, 2.177, -2.27, 1.618, -2.71, 1.795, -2.385, 1.336, -2.71, 1.795, -2.972, 1.729, -2.639, 1.296, -2.385, 1.336, -4.58, -1.125, -4.651, -1.285, -4.272, -1.415, -4.201, -1.255, 5.031, -0.6676, 4.943, -0.91, 5.274, -0.8587, 5.319, -0.5545, -2.385, 1.336, -2.618, 1.249, -2.702, 0.9016, -2.63, 0.4364, -3.002, 0.2713, -3.172, 0.3407, -3.261, 0.1227, -3.091, 0.05331, -2.63, 0.4364, -2.702, 0.9016, -3.172, 0.3407, -3.002, 0.2713, -3.091, 0.05331, -3.261, 0.1227, -3.789, -1.172, -3.618, -1.241, 4.012, -3.492, 4.012, -4.742, 4.337, -4.724, 4.337, -3.474, 4.699, -3.474, 4.337, -3.474, 4.337, -4.729, 4.699, -4.729, 4.699, -3.474, 4.699, -4.729, 4.736, -4.73, 4.736, -3.475, 3.677, -2.023, 4.132, -2.116, 4.132, -0.8723, 3.677, -1.056, -2.95, 2.242, -3.212, 2.177, -2.972, 1.729, -2.71, 1.795, -2.639, 1.296, -2.618, 1.249, -2.385, 1.336, 3.306, -2.07, 3.677, -2.023, 3.677, -1.056, 3.306, -1.104, -4.109, -1.029, -4.487, -0.8987, -4.58, -1.125, -4.201, -1.255, 3.52, 1.298, 3.519, 0.9861, 4.494, 0.9885, 4.496, 1.3, -1.719, 4.652, -1.836, 4.533, -1.385, 4.339, -1.225, 4.647, -2.702, 0.9016, -3.082, 0.9002, -3.493, 0.4836, -3.172, 0.3407, -3.261, 0.1227, -3.56, 0.3181, -4.109, -1.029, -3.789, -1.172, 3.52, 1.298, 4.496, 1.3, 4.491, 1.651, 3.527, 1.648, 3.52, 1.938, 3.527, 1.648, 4.491, 1.651, 4.496, 1.94, 3.519, 2.501, 3.52, 1.938, 4.496, 1.94, 4.494, 2.503, 4.736, -4.451, 5.152, -4.446, 5.152, -3.474, 4.736, -3.48, -4.731, 3.727, -3.94, 3.729, -3.94, 4.705, -4.731, 4.702, -3.493, 0.4836, -3.871, 0.6135, -3.96, 0.3954, -3.56, 0.3181, -3.082, 0.9002, -3.514, 0.8987, -3.871, 0.6135, -3.493, 0.4836, -3.56, 0.3181, -3.96, 0.3954, -4.487, -0.8987, -4.109, -1.029, 2.818, 0.3726, 2.818, 0.5746, 2.33, 0.5751, 2.33, 0.3731, -4.651, -1.285, -4.731, -1.466, -4.357, -1.61, -4.272, -1.415, -3.952, -1.557, -4.032, -1.739, -3.862, -1.808, -3.781, -1.627, -3.781, -1.627, -3.862, -1.808, -3.6, -1.914, -3.52, -1.732, 5.643, 2.619, 5.643, 3.59, 5.383, 3.101, -3.862, -1.808, -3.753, -2.214, -3.482, -2.254, -3.6, -1.914, -3.25, -1.856, -3.014, -1.979, -2.943, -1.819, -3.186, -1.717, 1.261, 5.49, 1.124, 5.491, 1.124, 5.003, 1.261, 5.003, -3.092, -2.152, -2.829, -2.203, -2.772, -2.081, -3.014, -1.979, 5.383, 2.615, 5.643, 2.619, 5.383, 3.101, -3.482, -2.254, -3.194, -2.605, -2.969, -2.579, -3.2, -2.303, -4.504, -1.987, -3.971, -2.613, -3.71, -2.667, -4.161, -2.127, -3.93, -2.188, -3.549, -2.651, -3.409, -2.633, -3.753, -2.214, -3.2, -2.303, -2.969, -2.579, -2.768, -2.557, -2.947, -2.344, -3.753, -2.214, -3.409, -2.633, -3.194, -2.605, -3.482, -2.254, -3.092, -2.152, -2.947, -2.344, -2.697, -2.397, -2.829, -2.203, 2.584, -2.116, 2.523, -2.321, 2.999, -2.418, 3.059, -2.218, 2.818, 0.5746, 2.857, 0.9489, 2.373, 0.9861, 2.33, 0.5751, -4.357, -1.61, -4.161, -2.127, -3.93, -2.188, -4.032, -1.739, -3.6, -1.914, -3.482, -2.254, -3.2, -2.303, -3.331, -2.038, -3.331, -2.038, -3.2, -2.303, -2.947, -2.344, -3.092, -2.152, -3.71, -2.667, -3.434, -2.925, -3.193, -2.964, -3.549, -2.651, 2.963, 2.078, 3.023, 2.426, 2.561, 2.36, 2.487, 2.013, 2.471, -2.499, 2.409, -2.745, 2.738, -2.802, 2.864, -2.823, 2.942, -2.589, -2.947, -2.344, -2.768, -2.557, -2.567, -2.539, -2.697, -2.397, 2.523, -2.321, 2.471, -2.499, 2.942, -2.589, 2.999, -2.418, 2.974, 1.365, 2.963, 2.078, 2.487, 2.013, 2.493, 1.302, -4.161, -2.127, -3.71, -2.667, -3.549, -2.651, -3.93, -2.188, 3.306, 0.9861, 3.308, 0.8345, 3.811, 0.7088, 3.809, 0.8604, 2.75, -3.1, 2.763, -3.399, 2.889, -3.421, 2.877, -3.122, -3.193, -2.964, -3.223, -3.312, -3.12, -3.346, -3.016, -2.995, 3.308, 0.8345, 3.314, 0.4468, 3.812, 0.3224, 3.811, 0.7088, -2.545, -2.763, -2.2, -3.31, -2.0, -3.223, -2.193, -2.975, -2.382, -2.721, -3.409, -2.633, -3.016, -2.995, -2.863, -2.897, -3.194, -2.605, -2.969, -2.579, -2.703, -2.798, -2.545, -2.763, -2.768, -2.557, -3.549, -2.651, -3.193, -2.964, -3.016, -2.995, -3.409, -2.633, 2.487, 2.013, 2.561, 2.36, 2.383, 2.613, 2.329, 2.26, -3.194, -2.605, -2.863, -2.897, -2.703, -2.798, -2.969, -2.579, -2.768, -2.557, -2.545, -2.763, -2.382, -2.721, -2.567, -2.539, 2.433, -3.342, 2.504, -3.868, 2.96, -3.947, 2.889, -3.421, 2.763, -3.399, -2.2, -3.31, -1.891, -3.799, -1.728, -3.757, -2.0, -3.223, -2.703, -2.798, -2.358, -3.345, -2.2, -3.31, -2.545, -2.763, 4.548, -2.635, 4.948, -2.733, 4.948, -2.219, 4.548, -2.116, -2.863, -2.897, -2.622, -3.401, -2.358, -3.345, -2.703, -2.798, 2.504, -3.868, 2.525, -4.584, 2.981, -4.663, 2.96, -3.947, -1.891, -3.799, -1.573, -4.302, -1.259, -4.343, -1.728, -3.757, -2.358, -3.345, -2.049, -3.834, -1.891, -3.799, -2.2, -3.31, -3.341, 4.236, -3.94, 4.346, -3.94, 3.837, -3.341, 3.727, -2.622, -3.401, -2.148, -3.878, -2.049, -3.834, -2.358, -3.345, 4.903, 1.427, 5.178, 1.452, 5.178, 1.966, 4.903, 1.898, -1.573, -4.302, -1.311, -4.707, -1.225, -4.643, -1.259, -4.343, -2.049, -3.834, -1.731, -4.336, -1.573, -4.302, -1.891, -3.799, 4.903, 1.889, 4.496, 1.989, 4.496, 1.475, 4.903, 1.375, -2.148, -3.878, -1.941, -4.377, -1.731, -4.336, -2.049, -3.834, -2.304, 4.317, -2.452, 4.304, -2.452, 3.795, -2.304, 3.808, -2.452, 4.304, -2.592, 4.269, -2.592, 3.76, -2.452, 3.795, 5.269, 1.989, 5.178, 1.966, 5.178, 1.452, 5.269, 1.475, -1.731, -4.336, -1.47, -4.742, -1.311, -4.707, -1.573, -4.302, -1.89, 4.236, -2.304, 4.317, -2.304, 3.808, -1.89, 3.727, -1.941, -4.377, -1.618, -4.719, -1.47, -4.742, -1.731, -4.336, -3.223, -3.312, -3.374, -3.68, -3.271, -3.713, -3.12, -3.346, 3.314, 0.4468, 3.315, 0.02799, 3.814, -0.09647, 3.812, 0.3224, -3.704, -2.873, -3.542, -3.12, -3.414, -3.212, -3.434, -2.925, 3.023, 2.426, 3.057, 2.664, 2.596, 2.598, 2.561, 2.36, -3.434, -2.925, -3.414, -3.212, -3.223, -3.312, -3.193, -2.964, -3.374, -3.68, -3.587, -4.206, -3.487, -4.244, -3.271, -3.713, 3.315, 0.02799, 3.317, -0.5763, 3.816, -0.7008, 3.814, -0.09647, -3.542, -3.12, -3.661, -3.612, -3.519, -3.653, -3.414, -3.212, 4.092, -2.23, 4.091, -2.761, 4.547, -2.647, 4.548, -2.116, -3.414, -3.212, -3.519, -3.653, -3.374, -3.68, -3.223, -3.312, 4.197, 5.318, 4.142, 5.283, 4.142, 4.817, 4.197, 4.809, 4.548, -3.183, 4.548, -3.086, 4.091, -3.201, 4.092, -3.297, 4.303, 5.318, 4.197, 5.318, 4.197, 4.809, 4.303, 4.809, -3.661, -3.612, -3.686, -4.047, -3.63, -4.164, -3.519, -3.653, 4.091, -2.761, 4.091, -3.201, 4.548, -3.086, 4.547, -2.647, -3.519, -3.653, -3.63, -4.164, -3.587, -4.206, -3.374, -3.68, -1.814, 4.893, -1.781, 4.641, -1.719, 4.652, -1.68, 4.918, -0.8766, 4.9, -0.8766, 5.198, -1.129, 5.197, -1.225, 4.914, -3.758, 4.855, -3.758, 5.23, -3.839, 5.144, -3.94, 4.855, 3.011, 4.816, 3.283, 4.932, 3.273, 5.071, 2.994, 5.055, 5.385, 4.257, 5.111, 4.177, 4.997, 3.872, 5.363, 3.849, 3.273, 5.071, 3.283, 5.48, 3.001, 5.504, 2.994, 5.055, -1.719, 4.652, -1.225, 4.647, -1.285, 4.953, -1.68, 4.918, -1.093, 3.608, -0.654, 3.539, -0.5374, 3.93, -1.078, 3.965, -1.836, 4.533, -1.89, 4.116, -1.674, 3.997, -1.385, 4.339, -0.5374, 3.93, -0.7228, 4.256, -1.191, 4.09, -1.078, 3.965, 4.997, 3.872, 5.014, 3.611, 5.385, 3.59, 5.363, 3.849, 5.398, -0.1783, 5.254, -0.1792, 5.254, -0.5545, 5.398, -0.5536, -1.89, 4.116, -1.887, 3.727, -1.63, 3.772, -1.674, 3.997, -0.7228, 4.256, -0.9979, 4.615, -1.225, 4.511, -1.191, 4.09, 4.859, 1.361, 4.496, 1.364, 4.496, 0.9885, 4.859, 0.9861, 0.6974, 5.32, 0.6949, 4.905, 1.069, 4.908, 1.071, 5.324, -3.94, 4.705, -3.964, 4.98, -4.338, 5.001, -4.315, 4.726, -0.9979, 4.615, -0.9427, 4.838, -1.203, 4.9, -1.225, 4.511, -0.9979, 4.615, -0.7087, 4.48, -0.5374, 4.736, -0.9427, 4.838, 0.6949, 4.905, 0.6974, 4.515, 1.071, 4.518, 1.069, 4.908, 5.243, -3.097, 4.948, -3.085, 4.948, -3.457, 5.243, -3.469, -1.63, 3.772, -1.225, 3.85, -1.382, 4.115, -1.674, 3.997, -3.964, 4.98, -3.94, 5.399, -4.315, 5.421, -4.338, 5.001, -2.922, 5.241, -3.239, 5.241, -3.239, 4.866, -2.922, 4.866, 4.714, -0.5545, 4.916, -0.2648, 4.732, -0.2308, 4.503, -0.4315, 0.6949, 3.884, 0.6472, 4.147, 0.264, 4.21, 0.315, 4.0, -1.647, 4.953, -1.647, 5.257, -1.89, 5.307, -1.89, 5.003, 0.6949, 3.884, 0.315, 4.0, 0.352, 3.641, 0.6421, 3.539, 4.943, -0.91, 4.938, -1.481, 5.319, -1.422, 5.274, -0.8587, 0.6472, 4.147, 0.6949, 4.679, 0.3117, 4.741, 0.264, 4.21, 4.732, -0.2308, 4.74, 0.0954, 4.53, -0.191, 4.503, -0.4315, 4.916, -0.2648, 4.937, -0.02105, 4.74, 0.0954, 4.732, -0.2308, 4.938, -2.073, 4.88, -1.745, 4.636, -1.493, 4.694, -1.821, 4.694, -1.821, 4.636, -1.493, 4.452, -1.658, 4.51, -1.986, 2.727, 5.253, 2.329, 5.253, 2.329, 4.863, 2.727, 4.816, 2.727, 5.253, 2.727, 4.816, 2.976, 4.863, 2.976, 5.253, 4.74, 0.0954, 4.734, 0.7836, 4.525, 0.4437, 4.53, -0.191, 4.937, -0.02105, 4.937, 0.6644, 4.734, 0.7836, 4.74, 0.0954, 4.88, -1.745, 4.766, -1.116, 4.499, -0.8205, 4.636, -1.493, 4.636, -1.493, 4.499, -0.8205, 4.315, -0.9857, 4.452, -1.658, 4.903, 1.427, 4.903, 1.041, 5.258, 1.028, 5.258, 1.414, 1.913, 5.285, 1.637, 5.286, 1.637, 4.896, 1.913, 4.895, 4.734, 0.7836, 4.388, 0.9861, 4.315, 0.6254, 4.525, 0.4437, 4.766, -1.116, 4.938, -0.8929, 4.793, -0.5545, 4.499, -0.8205, 3.446, 5.128, 3.283, 5.085, 3.379, 4.899, 3.446, 4.816, 3.446, 5.439, 3.373, 5.329, 3.283, 5.085, 3.446, 5.128, 2.738, -2.802, 2.75, -3.1, 2.877, -3.122, 2.864, -2.823, -2.592, 5.248, -2.592, 5.011, -2.262, 4.936, -2.262, 5.133, 2.366, -2.865, 2.329, -3.153, 2.677, -3.187, 2.709, -2.927, -2.262, 4.826, -2.262, 4.936, -2.592, 5.011, -2.591, 4.908, 2.409, -2.745, 2.366, -2.865, 2.709, -2.927, 2.738, -2.802, -2.193, -2.975, -1.994, -2.883, -2.242, -2.733, -2.382, -2.721, -2.0, -3.223, -1.97, -3.13, -1.994, -2.883, -2.193, -2.975, 3.635, -3.648, 3.635, -4.62, 4.012, -4.742, 4.012, -3.492, 3.306, -2.116, 3.304, -1.718, 2.329, -1.717, 2.33, -2.115, 3.305, -1.478, 2.329, -1.477, 2.329, -1.717, 3.304, -1.718, 3.305, -1.478, 3.306, -0.0545, 2.33, -0.05344, 2.329, -1.477, 3.306, 0.1943, 2.33, 0.1954, 2.33, -0.05344, 3.306, -0.0545, 2.33, 0.3731, 2.33, 0.1954, 2.818, 0.3726, 3.306, 0.372, 2.818, 0.3726, 3.306, 0.1943, 2.33, 0.1954, 3.306, 0.1943, 2.818, 0.3726])
me_cube_001.use_remesh_preserve_volume = False
me_cube_001.use_remesh_preserve_attributes = False
me_cube_001.use_mirror_vertex_groups = False
me_cube_001.update()

# ---- objects
ob_cube = bpy.data.objects.new('Cube', me_cube_001)

# ---- transforms, parenting, visibility, modifiers, constraints
ob_cube.location = (-0.09984, 0.34, 0.6549)
ob_cube.scale = (0.4464, 0.6397, 0.4464)
ob_cube.lineart.crease_threshold = 0.0

# ---- collection membership
col_collection_1.objects.link(ob_cube)

# ---- scene / render settings (as saved in the file)
scene.frame_start = 1; scene.frame_end = 250; scene.frame_set(1)
scene.render.engine = 'BLENDER_EEVEE_NEXT'
scene.render.image_settings.compression = 90
scene.render.resolution_percentage = 50
scene.render.dither_intensity = 0.0
scene.cycles.use_denoising = False
scene.cycles.samples = 10
scene.cycles.sampling_pattern = 'TABULATED_SOBOL'
scene.cycles.light_sampling_threshold = 0.0
scene.cycles.use_adaptive_sampling = False
scene.cycles.use_light_tree = False
scene.cycles.blur_glossy = 0.0
scene.cycles.volume_bounces = 1
scene.cycles.pixel_filter_type = 'GAUSSIAN'
scene.cycles.sample_clamp_indirect = 0.0
scene.view_settings.view_transform = 'Standard'
bpy.context.view_layer.update()

# ---- added for rendering (the .blend has no active camera and no usable light): camera, sun
cam_auto = bpy.data.cameras.new('AutoCamera')
cam_auto.lens = 50.0
cam_auto.sensor_width = 36.0
cam_auto.clip_end = 1000.0
ob_auto_camera = bpy.data.objects.new('AutoCamera', cam_auto)
scene.collection.objects.link(ob_auto_camera)
ob_auto_camera.location = (7.20815, -7.71845, 7.38598)
ob_auto_camera.rotation_euler = (1.09748, -7.21219e-08, 0.694738)
scene.camera = ob_auto_camera
light_auto_sun = bpy.data.lights.new('AutoSun', 'SUN')
light_auto_sun.energy = 3.0
light_auto_sun.angle = 0.0523599
ob_auto_sun = bpy.data.objects.new('AutoSun', light_auto_sun)
scene.collection.objects.link(ob_auto_sun)
ob_auto_sun.rotation_euler = (0.872665, 0.174533, 0.523599)
bpy.context.view_layer.update()
